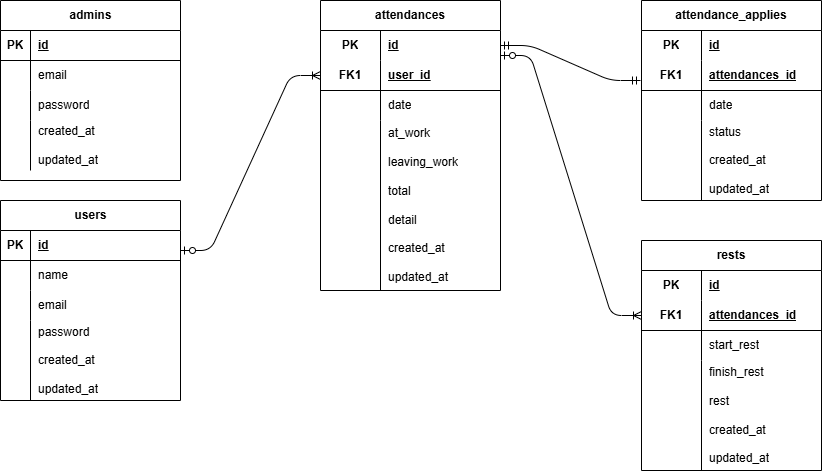

The diagram above was exported from draw.io. Its source (the exported page's mxGraphModel, read from the mxfile embedded in the PNG):
<mxGraphModel dx="816" dy="307" grid="1" gridSize="10" guides="1" tooltips="1" connect="1" arrows="1" fold="1" page="1" pageScale="1" pageWidth="850" pageHeight="1100" math="0" shadow="0">
  <root>
    <mxCell id="0" />
    <mxCell id="1" parent="0" />
    <mxCell id="2" value="users" style="shape=table;startSize=30;container=1;collapsible=1;childLayout=tableLayout;fixedRows=1;rowLines=0;fontStyle=1;align=center;resizeLast=1;html=1;" parent="1" vertex="1">
      <mxGeometry x="40" y="240" width="180" height="200" as="geometry" />
    </mxCell>
    <mxCell id="3" value="" style="shape=tableRow;horizontal=0;startSize=0;swimlaneHead=0;swimlaneBody=0;fillColor=none;collapsible=0;dropTarget=0;points=[[0,0.5],[1,0.5]];portConstraint=eastwest;top=0;left=0;right=0;bottom=1;" parent="2" vertex="1">
      <mxGeometry y="30" width="180" height="30" as="geometry" />
    </mxCell>
    <mxCell id="4" value="PK" style="shape=partialRectangle;connectable=0;fillColor=none;top=0;left=0;bottom=0;right=0;fontStyle=1;overflow=hidden;whiteSpace=wrap;html=1;" parent="3" vertex="1">
      <mxGeometry width="30" height="30" as="geometry">
        <mxRectangle width="30" height="30" as="alternateBounds" />
      </mxGeometry>
    </mxCell>
    <mxCell id="5" value="id" style="shape=partialRectangle;connectable=0;fillColor=none;top=0;left=0;bottom=0;right=0;align=left;spacingLeft=6;fontStyle=5;overflow=hidden;whiteSpace=wrap;html=1;" parent="3" vertex="1">
      <mxGeometry x="30" width="150" height="30" as="geometry">
        <mxRectangle width="150" height="30" as="alternateBounds" />
      </mxGeometry>
    </mxCell>
    <mxCell id="6" value="" style="shape=tableRow;horizontal=0;startSize=0;swimlaneHead=0;swimlaneBody=0;fillColor=none;collapsible=0;dropTarget=0;points=[[0,0.5],[1,0.5]];portConstraint=eastwest;top=0;left=0;right=0;bottom=0;" parent="2" vertex="1">
      <mxGeometry y="60" width="180" height="30" as="geometry" />
    </mxCell>
    <mxCell id="7" value="" style="shape=partialRectangle;connectable=0;fillColor=none;top=0;left=0;bottom=0;right=0;editable=1;overflow=hidden;whiteSpace=wrap;html=1;" parent="6" vertex="1">
      <mxGeometry width="30" height="30" as="geometry">
        <mxRectangle width="30" height="30" as="alternateBounds" />
      </mxGeometry>
    </mxCell>
    <mxCell id="8" value="name" style="shape=partialRectangle;connectable=0;fillColor=none;top=0;left=0;bottom=0;right=0;align=left;spacingLeft=6;overflow=hidden;whiteSpace=wrap;html=1;" parent="6" vertex="1">
      <mxGeometry x="30" width="150" height="30" as="geometry">
        <mxRectangle width="150" height="30" as="alternateBounds" />
      </mxGeometry>
    </mxCell>
    <mxCell id="9" value="" style="shape=tableRow;horizontal=0;startSize=0;swimlaneHead=0;swimlaneBody=0;fillColor=none;collapsible=0;dropTarget=0;points=[[0,0.5],[1,0.5]];portConstraint=eastwest;top=0;left=0;right=0;bottom=0;" parent="2" vertex="1">
      <mxGeometry y="90" width="180" height="30" as="geometry" />
    </mxCell>
    <mxCell id="10" value="" style="shape=partialRectangle;connectable=0;fillColor=none;top=0;left=0;bottom=0;right=0;editable=1;overflow=hidden;whiteSpace=wrap;html=1;" parent="9" vertex="1">
      <mxGeometry width="30" height="30" as="geometry">
        <mxRectangle width="30" height="30" as="alternateBounds" />
      </mxGeometry>
    </mxCell>
    <mxCell id="11" value="email" style="shape=partialRectangle;connectable=0;fillColor=none;top=0;left=0;bottom=0;right=0;align=left;spacingLeft=6;overflow=hidden;whiteSpace=wrap;html=1;" parent="9" vertex="1">
      <mxGeometry x="30" width="150" height="30" as="geometry">
        <mxRectangle width="150" height="30" as="alternateBounds" />
      </mxGeometry>
    </mxCell>
    <mxCell id="12" value="" style="shape=tableRow;horizontal=0;startSize=0;swimlaneHead=0;swimlaneBody=0;fillColor=none;collapsible=0;dropTarget=0;points=[[0,0.5],[1,0.5]];portConstraint=eastwest;top=0;left=0;right=0;bottom=0;" parent="2" vertex="1">
      <mxGeometry y="120" width="180" height="80" as="geometry" />
    </mxCell>
    <mxCell id="13" value="" style="shape=partialRectangle;connectable=0;fillColor=none;top=0;left=0;bottom=0;right=0;editable=1;overflow=hidden;whiteSpace=wrap;html=1;" parent="12" vertex="1">
      <mxGeometry width="30" height="80" as="geometry">
        <mxRectangle width="30" height="80" as="alternateBounds" />
      </mxGeometry>
    </mxCell>
    <mxCell id="14" value="password&lt;div&gt;&lt;br&gt;&lt;/div&gt;&lt;div&gt;created_at&lt;/div&gt;&lt;div&gt;&lt;br&gt;&lt;/div&gt;&lt;div&gt;updated_at&lt;/div&gt;" style="shape=partialRectangle;connectable=0;fillColor=none;top=0;left=0;bottom=0;right=0;align=left;spacingLeft=6;overflow=hidden;whiteSpace=wrap;html=1;" parent="12" vertex="1">
      <mxGeometry x="30" width="150" height="80" as="geometry">
        <mxRectangle width="150" height="80" as="alternateBounds" />
      </mxGeometry>
    </mxCell>
    <mxCell id="227" value="admins" style="shape=table;startSize=30;container=1;collapsible=1;childLayout=tableLayout;fixedRows=1;rowLines=0;fontStyle=1;align=center;resizeLast=1;html=1;" parent="1" vertex="1">
      <mxGeometry x="40" y="40" width="180" height="180" as="geometry" />
    </mxCell>
    <mxCell id="228" value="" style="shape=tableRow;horizontal=0;startSize=0;swimlaneHead=0;swimlaneBody=0;fillColor=none;collapsible=0;dropTarget=0;points=[[0,0.5],[1,0.5]];portConstraint=eastwest;top=0;left=0;right=0;bottom=1;" parent="227" vertex="1">
      <mxGeometry y="30" width="180" height="30" as="geometry" />
    </mxCell>
    <mxCell id="229" value="PK" style="shape=partialRectangle;connectable=0;fillColor=none;top=0;left=0;bottom=0;right=0;fontStyle=1;overflow=hidden;whiteSpace=wrap;html=1;" parent="228" vertex="1">
      <mxGeometry width="30" height="30" as="geometry">
        <mxRectangle width="30" height="30" as="alternateBounds" />
      </mxGeometry>
    </mxCell>
    <mxCell id="230" value="id" style="shape=partialRectangle;connectable=0;fillColor=none;top=0;left=0;bottom=0;right=0;align=left;spacingLeft=6;fontStyle=5;overflow=hidden;whiteSpace=wrap;html=1;" parent="228" vertex="1">
      <mxGeometry x="30" width="150" height="30" as="geometry">
        <mxRectangle width="150" height="30" as="alternateBounds" />
      </mxGeometry>
    </mxCell>
    <mxCell id="231" value="" style="shape=tableRow;horizontal=0;startSize=0;swimlaneHead=0;swimlaneBody=0;fillColor=none;collapsible=0;dropTarget=0;points=[[0,0.5],[1,0.5]];portConstraint=eastwest;top=0;left=0;right=0;bottom=0;" parent="227" vertex="1">
      <mxGeometry y="60" width="180" height="30" as="geometry" />
    </mxCell>
    <mxCell id="232" value="" style="shape=partialRectangle;connectable=0;fillColor=none;top=0;left=0;bottom=0;right=0;editable=1;overflow=hidden;whiteSpace=wrap;html=1;" parent="231" vertex="1">
      <mxGeometry width="30" height="30" as="geometry">
        <mxRectangle width="30" height="30" as="alternateBounds" />
      </mxGeometry>
    </mxCell>
    <mxCell id="233" value="&lt;span style=&quot;color: rgb(0, 0, 0);&quot;&gt;email&lt;/span&gt;" style="shape=partialRectangle;connectable=0;fillColor=none;top=0;left=0;bottom=0;right=0;align=left;spacingLeft=6;overflow=hidden;whiteSpace=wrap;html=1;" parent="231" vertex="1">
      <mxGeometry x="30" width="150" height="30" as="geometry">
        <mxRectangle width="150" height="30" as="alternateBounds" />
      </mxGeometry>
    </mxCell>
    <mxCell id="234" value="" style="shape=tableRow;horizontal=0;startSize=0;swimlaneHead=0;swimlaneBody=0;fillColor=none;collapsible=0;dropTarget=0;points=[[0,0.5],[1,0.5]];portConstraint=eastwest;top=0;left=0;right=0;bottom=0;" parent="227" vertex="1">
      <mxGeometry y="90" width="180" height="30" as="geometry" />
    </mxCell>
    <mxCell id="235" value="" style="shape=partialRectangle;connectable=0;fillColor=none;top=0;left=0;bottom=0;right=0;editable=1;overflow=hidden;whiteSpace=wrap;html=1;" parent="234" vertex="1">
      <mxGeometry width="30" height="30" as="geometry">
        <mxRectangle width="30" height="30" as="alternateBounds" />
      </mxGeometry>
    </mxCell>
    <mxCell id="236" value="&lt;span style=&quot;color: rgb(0, 0, 0);&quot;&gt;password&lt;/span&gt;" style="shape=partialRectangle;connectable=0;fillColor=none;top=0;left=0;bottom=0;right=0;align=left;spacingLeft=6;overflow=hidden;whiteSpace=wrap;html=1;" parent="234" vertex="1">
      <mxGeometry x="30" width="150" height="30" as="geometry">
        <mxRectangle width="150" height="30" as="alternateBounds" />
      </mxGeometry>
    </mxCell>
    <mxCell id="237" value="" style="shape=tableRow;horizontal=0;startSize=0;swimlaneHead=0;swimlaneBody=0;fillColor=none;collapsible=0;dropTarget=0;points=[[0,0.5],[1,0.5]];portConstraint=eastwest;top=0;left=0;right=0;bottom=0;" parent="227" vertex="1">
      <mxGeometry y="120" width="180" height="50" as="geometry" />
    </mxCell>
    <mxCell id="238" value="" style="shape=partialRectangle;connectable=0;fillColor=none;top=0;left=0;bottom=0;right=0;editable=1;overflow=hidden;whiteSpace=wrap;html=1;" parent="237" vertex="1">
      <mxGeometry width="30" height="50" as="geometry">
        <mxRectangle width="30" height="50" as="alternateBounds" />
      </mxGeometry>
    </mxCell>
    <mxCell id="239" value="&lt;div&gt;created_at&lt;/div&gt;&lt;div&gt;&lt;br&gt;&lt;/div&gt;&lt;div&gt;updated_at&lt;/div&gt;" style="shape=partialRectangle;connectable=0;fillColor=none;top=0;left=0;bottom=0;right=0;align=left;spacingLeft=6;overflow=hidden;whiteSpace=wrap;html=1;" parent="237" vertex="1">
      <mxGeometry x="30" width="150" height="50" as="geometry">
        <mxRectangle width="150" height="50" as="alternateBounds" />
      </mxGeometry>
    </mxCell>
    <mxCell id="240" value="attendances" style="shape=table;startSize=30;container=1;collapsible=1;childLayout=tableLayout;fixedRows=1;rowLines=0;fontStyle=1;align=center;resizeLast=1;html=1;whiteSpace=wrap;" parent="1" vertex="1">
      <mxGeometry x="360" y="40" width="180" height="290" as="geometry" />
    </mxCell>
    <mxCell id="241" value="" style="shape=tableRow;horizontal=0;startSize=0;swimlaneHead=0;swimlaneBody=0;fillColor=none;collapsible=0;dropTarget=0;points=[[0,0.5],[1,0.5]];portConstraint=eastwest;top=0;left=0;right=0;bottom=0;html=1;" parent="240" vertex="1">
      <mxGeometry y="30" width="180" height="30" as="geometry" />
    </mxCell>
    <mxCell id="242" value="PK" style="shape=partialRectangle;connectable=0;fillColor=none;top=0;left=0;bottom=0;right=0;fontStyle=1;overflow=hidden;html=1;whiteSpace=wrap;" parent="241" vertex="1">
      <mxGeometry width="60" height="30" as="geometry">
        <mxRectangle width="60" height="30" as="alternateBounds" />
      </mxGeometry>
    </mxCell>
    <mxCell id="243" value="id" style="shape=partialRectangle;connectable=0;fillColor=none;top=0;left=0;bottom=0;right=0;align=left;spacingLeft=6;fontStyle=5;overflow=hidden;html=1;whiteSpace=wrap;" parent="241" vertex="1">
      <mxGeometry x="60" width="120" height="30" as="geometry">
        <mxRectangle width="120" height="30" as="alternateBounds" />
      </mxGeometry>
    </mxCell>
    <mxCell id="244" value="" style="shape=tableRow;horizontal=0;startSize=0;swimlaneHead=0;swimlaneBody=0;fillColor=none;collapsible=0;dropTarget=0;points=[[0,0.5],[1,0.5]];portConstraint=eastwest;top=0;left=0;right=0;bottom=1;html=1;" parent="240" vertex="1">
      <mxGeometry y="60" width="180" height="30" as="geometry" />
    </mxCell>
    <mxCell id="245" value="FK1" style="shape=partialRectangle;connectable=0;fillColor=none;top=0;left=0;bottom=0;right=0;fontStyle=1;overflow=hidden;html=1;whiteSpace=wrap;" parent="244" vertex="1">
      <mxGeometry width="60" height="30" as="geometry">
        <mxRectangle width="60" height="30" as="alternateBounds" />
      </mxGeometry>
    </mxCell>
    <mxCell id="246" value="user_id" style="shape=partialRectangle;connectable=0;fillColor=none;top=0;left=0;bottom=0;right=0;align=left;spacingLeft=6;fontStyle=5;overflow=hidden;html=1;whiteSpace=wrap;" parent="244" vertex="1">
      <mxGeometry x="60" width="120" height="30" as="geometry">
        <mxRectangle width="120" height="30" as="alternateBounds" />
      </mxGeometry>
    </mxCell>
    <mxCell id="247" value="" style="shape=tableRow;horizontal=0;startSize=0;swimlaneHead=0;swimlaneBody=0;fillColor=none;collapsible=0;dropTarget=0;points=[[0,0.5],[1,0.5]];portConstraint=eastwest;top=0;left=0;right=0;bottom=0;html=1;" parent="240" vertex="1">
      <mxGeometry y="90" width="180" height="30" as="geometry" />
    </mxCell>
    <mxCell id="248" value="" style="shape=partialRectangle;connectable=0;fillColor=none;top=0;left=0;bottom=0;right=0;editable=1;overflow=hidden;html=1;whiteSpace=wrap;" parent="247" vertex="1">
      <mxGeometry width="60" height="30" as="geometry">
        <mxRectangle width="60" height="30" as="alternateBounds" />
      </mxGeometry>
    </mxCell>
    <mxCell id="249" value="date" style="shape=partialRectangle;connectable=0;fillColor=none;top=0;left=0;bottom=0;right=0;align=left;spacingLeft=6;overflow=hidden;html=1;whiteSpace=wrap;" parent="247" vertex="1">
      <mxGeometry x="60" width="120" height="30" as="geometry">
        <mxRectangle width="120" height="30" as="alternateBounds" />
      </mxGeometry>
    </mxCell>
    <mxCell id="250" value="" style="shape=tableRow;horizontal=0;startSize=0;swimlaneHead=0;swimlaneBody=0;fillColor=none;collapsible=0;dropTarget=0;points=[[0,0.5],[1,0.5]];portConstraint=eastwest;top=0;left=0;right=0;bottom=0;html=1;" parent="240" vertex="1">
      <mxGeometry y="120" width="180" height="170" as="geometry" />
    </mxCell>
    <mxCell id="251" value="" style="shape=partialRectangle;connectable=0;fillColor=none;top=0;left=0;bottom=0;right=0;editable=1;overflow=hidden;html=1;whiteSpace=wrap;" parent="250" vertex="1">
      <mxGeometry width="60" height="170" as="geometry">
        <mxRectangle width="60" height="170" as="alternateBounds" />
      </mxGeometry>
    </mxCell>
    <mxCell id="252" value="at_work&lt;br&gt;&lt;div&gt;&lt;br&gt;&lt;/div&gt;&lt;div&gt;leaving_work&lt;/div&gt;&lt;div&gt;&lt;br&gt;&lt;/div&gt;&lt;div&gt;total&lt;/div&gt;&lt;div&gt;&lt;br&gt;&lt;/div&gt;&lt;div&gt;detail&lt;/div&gt;&lt;div&gt;&lt;br&gt;&lt;/div&gt;&lt;div&gt;&lt;div&gt;created_at&lt;/div&gt;&lt;div&gt;&lt;br&gt;&lt;/div&gt;&lt;div&gt;updated_at&lt;/div&gt;&lt;/div&gt;" style="shape=partialRectangle;connectable=0;fillColor=none;top=0;left=0;bottom=0;right=0;align=left;spacingLeft=6;overflow=hidden;html=1;whiteSpace=wrap;" parent="250" vertex="1">
      <mxGeometry x="60" width="120" height="170" as="geometry">
        <mxRectangle width="120" height="170" as="alternateBounds" />
      </mxGeometry>
    </mxCell>
    <mxCell id="266" value="" style="edgeStyle=entityRelationEdgeStyle;fontSize=12;html=1;endArrow=ERoneToMany;startArrow=ERzeroToOne;entryX=0;entryY=0.5;entryDx=0;entryDy=0;" parent="1" target="244" edge="1">
      <mxGeometry width="100" height="100" relative="1" as="geometry">
        <mxPoint x="220" y="290" as="sourcePoint" />
        <mxPoint x="320" y="190" as="targetPoint" />
      </mxGeometry>
    </mxCell>
    <mxCell id="267" value="" style="edgeStyle=entityRelationEdgeStyle;fontSize=12;html=1;endArrow=ERmandOne;startArrow=ERmandOne;exitX=1;exitY=0.5;exitDx=0;exitDy=0;" parent="1" source="241" edge="1">
      <mxGeometry width="100" height="100" relative="1" as="geometry">
        <mxPoint x="580" y="220" as="sourcePoint" />
        <mxPoint x="680" y="120" as="targetPoint" />
      </mxGeometry>
    </mxCell>
    <mxCell id="253" value="attendance_applies" style="shape=table;startSize=30;container=1;collapsible=1;childLayout=tableLayout;fixedRows=1;rowLines=0;fontStyle=1;align=center;resizeLast=1;html=1;whiteSpace=wrap;" parent="1" vertex="1">
      <mxGeometry x="681" y="40" width="180" height="200" as="geometry" />
    </mxCell>
    <mxCell id="254" value="" style="shape=tableRow;horizontal=0;startSize=0;swimlaneHead=0;swimlaneBody=0;fillColor=none;collapsible=0;dropTarget=0;points=[[0,0.5],[1,0.5]];portConstraint=eastwest;top=0;left=0;right=0;bottom=0;html=1;" parent="253" vertex="1">
      <mxGeometry y="30" width="180" height="30" as="geometry" />
    </mxCell>
    <mxCell id="255" value="PK" style="shape=partialRectangle;connectable=0;fillColor=none;top=0;left=0;bottom=0;right=0;fontStyle=1;overflow=hidden;html=1;whiteSpace=wrap;" parent="254" vertex="1">
      <mxGeometry width="60" height="30" as="geometry">
        <mxRectangle width="60" height="30" as="alternateBounds" />
      </mxGeometry>
    </mxCell>
    <mxCell id="256" value="id" style="shape=partialRectangle;connectable=0;fillColor=none;top=0;left=0;bottom=0;right=0;align=left;spacingLeft=6;fontStyle=5;overflow=hidden;html=1;whiteSpace=wrap;" parent="254" vertex="1">
      <mxGeometry x="60" width="120" height="30" as="geometry">
        <mxRectangle width="120" height="30" as="alternateBounds" />
      </mxGeometry>
    </mxCell>
    <mxCell id="257" value="" style="shape=tableRow;horizontal=0;startSize=0;swimlaneHead=0;swimlaneBody=0;fillColor=none;collapsible=0;dropTarget=0;points=[[0,0.5],[1,0.5]];portConstraint=eastwest;top=0;left=0;right=0;bottom=1;html=1;" parent="253" vertex="1">
      <mxGeometry y="60" width="180" height="30" as="geometry" />
    </mxCell>
    <mxCell id="258" value="FK1" style="shape=partialRectangle;connectable=0;fillColor=none;top=0;left=0;bottom=0;right=0;fontStyle=1;overflow=hidden;html=1;whiteSpace=wrap;" parent="257" vertex="1">
      <mxGeometry width="60" height="30" as="geometry">
        <mxRectangle width="60" height="30" as="alternateBounds" />
      </mxGeometry>
    </mxCell>
    <mxCell id="259" value="attendances_id" style="shape=partialRectangle;connectable=0;fillColor=none;top=0;left=0;bottom=0;right=0;align=left;spacingLeft=6;fontStyle=5;overflow=hidden;html=1;whiteSpace=wrap;" parent="257" vertex="1">
      <mxGeometry x="60" width="120" height="30" as="geometry">
        <mxRectangle width="120" height="30" as="alternateBounds" />
      </mxGeometry>
    </mxCell>
    <mxCell id="260" value="" style="shape=tableRow;horizontal=0;startSize=0;swimlaneHead=0;swimlaneBody=0;fillColor=none;collapsible=0;dropTarget=0;points=[[0,0.5],[1,0.5]];portConstraint=eastwest;top=0;left=0;right=0;bottom=0;html=1;" parent="253" vertex="1">
      <mxGeometry y="90" width="180" height="30" as="geometry" />
    </mxCell>
    <mxCell id="261" value="" style="shape=partialRectangle;connectable=0;fillColor=none;top=0;left=0;bottom=0;right=0;editable=1;overflow=hidden;html=1;whiteSpace=wrap;" parent="260" vertex="1">
      <mxGeometry width="60" height="30" as="geometry">
        <mxRectangle width="60" height="30" as="alternateBounds" />
      </mxGeometry>
    </mxCell>
    <mxCell id="262" value="&lt;span style=&quot;color: rgb(0, 0, 0);&quot;&gt;date&lt;/span&gt;" style="shape=partialRectangle;connectable=0;fillColor=none;top=0;left=0;bottom=0;right=0;align=left;spacingLeft=6;overflow=hidden;html=1;whiteSpace=wrap;" parent="260" vertex="1">
      <mxGeometry x="60" width="120" height="30" as="geometry">
        <mxRectangle width="120" height="30" as="alternateBounds" />
      </mxGeometry>
    </mxCell>
    <mxCell id="263" value="" style="shape=tableRow;horizontal=0;startSize=0;swimlaneHead=0;swimlaneBody=0;fillColor=none;collapsible=0;dropTarget=0;points=[[0,0.5],[1,0.5]];portConstraint=eastwest;top=0;left=0;right=0;bottom=0;html=1;" parent="253" vertex="1">
      <mxGeometry y="120" width="180" height="80" as="geometry" />
    </mxCell>
    <mxCell id="264" value="" style="shape=partialRectangle;connectable=0;fillColor=none;top=0;left=0;bottom=0;right=0;editable=1;overflow=hidden;html=1;whiteSpace=wrap;" parent="263" vertex="1">
      <mxGeometry width="60" height="80" as="geometry">
        <mxRectangle width="60" height="80" as="alternateBounds" />
      </mxGeometry>
    </mxCell>
    <mxCell id="265" value="&lt;span style=&quot;color: rgb(0, 0, 0);&quot;&gt;status&lt;/span&gt;&lt;div&gt;&lt;br&gt;&lt;/div&gt;&lt;div&gt;&lt;div&gt;created_at&lt;/div&gt;&lt;div&gt;&lt;br&gt;&lt;/div&gt;&lt;div&gt;updated_at&lt;/div&gt;&lt;/div&gt;" style="shape=partialRectangle;connectable=0;fillColor=none;top=0;left=0;bottom=0;right=0;align=left;spacingLeft=6;overflow=hidden;html=1;whiteSpace=wrap;" parent="263" vertex="1">
      <mxGeometry x="60" width="120" height="80" as="geometry">
        <mxRectangle width="120" height="80" as="alternateBounds" />
      </mxGeometry>
    </mxCell>
    <mxCell id="268" value="rests" style="shape=table;startSize=30;container=1;collapsible=1;childLayout=tableLayout;fixedRows=1;rowLines=0;fontStyle=1;align=center;resizeLast=1;html=1;whiteSpace=wrap;" vertex="1" parent="1">
      <mxGeometry x="681" y="280" width="180" height="230" as="geometry" />
    </mxCell>
    <mxCell id="269" value="" style="shape=tableRow;horizontal=0;startSize=0;swimlaneHead=0;swimlaneBody=0;fillColor=none;collapsible=0;dropTarget=0;points=[[0,0.5],[1,0.5]];portConstraint=eastwest;top=0;left=0;right=0;bottom=0;html=1;" vertex="1" parent="268">
      <mxGeometry y="30" width="180" height="30" as="geometry" />
    </mxCell>
    <mxCell id="270" value="PK" style="shape=partialRectangle;connectable=0;fillColor=none;top=0;left=0;bottom=0;right=0;fontStyle=1;overflow=hidden;html=1;whiteSpace=wrap;" vertex="1" parent="269">
      <mxGeometry width="60" height="30" as="geometry">
        <mxRectangle width="60" height="30" as="alternateBounds" />
      </mxGeometry>
    </mxCell>
    <mxCell id="271" value="id" style="shape=partialRectangle;connectable=0;fillColor=none;top=0;left=0;bottom=0;right=0;align=left;spacingLeft=6;fontStyle=5;overflow=hidden;html=1;whiteSpace=wrap;" vertex="1" parent="269">
      <mxGeometry x="60" width="120" height="30" as="geometry">
        <mxRectangle width="120" height="30" as="alternateBounds" />
      </mxGeometry>
    </mxCell>
    <mxCell id="272" value="" style="shape=tableRow;horizontal=0;startSize=0;swimlaneHead=0;swimlaneBody=0;fillColor=none;collapsible=0;dropTarget=0;points=[[0,0.5],[1,0.5]];portConstraint=eastwest;top=0;left=0;right=0;bottom=1;html=1;" vertex="1" parent="268">
      <mxGeometry y="60" width="180" height="30" as="geometry" />
    </mxCell>
    <mxCell id="273" value="FK1" style="shape=partialRectangle;connectable=0;fillColor=none;top=0;left=0;bottom=0;right=0;fontStyle=1;overflow=hidden;html=1;whiteSpace=wrap;" vertex="1" parent="272">
      <mxGeometry width="60" height="30" as="geometry">
        <mxRectangle width="60" height="30" as="alternateBounds" />
      </mxGeometry>
    </mxCell>
    <mxCell id="274" value="attendances_id" style="shape=partialRectangle;connectable=0;fillColor=none;top=0;left=0;bottom=0;right=0;align=left;spacingLeft=6;fontStyle=5;overflow=hidden;html=1;whiteSpace=wrap;" vertex="1" parent="272">
      <mxGeometry x="60" width="120" height="30" as="geometry">
        <mxRectangle width="120" height="30" as="alternateBounds" />
      </mxGeometry>
    </mxCell>
    <mxCell id="275" value="" style="shape=tableRow;horizontal=0;startSize=0;swimlaneHead=0;swimlaneBody=0;fillColor=none;collapsible=0;dropTarget=0;points=[[0,0.5],[1,0.5]];portConstraint=eastwest;top=0;left=0;right=0;bottom=0;html=1;" vertex="1" parent="268">
      <mxGeometry y="90" width="180" height="30" as="geometry" />
    </mxCell>
    <mxCell id="276" value="" style="shape=partialRectangle;connectable=0;fillColor=none;top=0;left=0;bottom=0;right=0;editable=1;overflow=hidden;html=1;whiteSpace=wrap;" vertex="1" parent="275">
      <mxGeometry width="60" height="30" as="geometry">
        <mxRectangle width="60" height="30" as="alternateBounds" />
      </mxGeometry>
    </mxCell>
    <mxCell id="277" value="start_rest" style="shape=partialRectangle;connectable=0;fillColor=none;top=0;left=0;bottom=0;right=0;align=left;spacingLeft=6;overflow=hidden;html=1;whiteSpace=wrap;" vertex="1" parent="275">
      <mxGeometry x="60" width="120" height="30" as="geometry">
        <mxRectangle width="120" height="30" as="alternateBounds" />
      </mxGeometry>
    </mxCell>
    <mxCell id="278" value="" style="shape=tableRow;horizontal=0;startSize=0;swimlaneHead=0;swimlaneBody=0;fillColor=none;collapsible=0;dropTarget=0;points=[[0,0.5],[1,0.5]];portConstraint=eastwest;top=0;left=0;right=0;bottom=0;html=1;" vertex="1" parent="268">
      <mxGeometry y="120" width="180" height="110" as="geometry" />
    </mxCell>
    <mxCell id="279" value="" style="shape=partialRectangle;connectable=0;fillColor=none;top=0;left=0;bottom=0;right=0;editable=1;overflow=hidden;html=1;whiteSpace=wrap;" vertex="1" parent="278">
      <mxGeometry width="60" height="110" as="geometry">
        <mxRectangle width="60" height="110" as="alternateBounds" />
      </mxGeometry>
    </mxCell>
    <mxCell id="280" value="finish_rest&lt;div&gt;&lt;br&gt;&lt;/div&gt;&lt;div&gt;rest&lt;/div&gt;&lt;div&gt;&lt;br&gt;&lt;/div&gt;&lt;div&gt;&lt;div&gt;created_at&lt;/div&gt;&lt;div&gt;&lt;br&gt;&lt;/div&gt;&lt;div&gt;updated_at&lt;/div&gt;&lt;/div&gt;" style="shape=partialRectangle;connectable=0;fillColor=none;top=0;left=0;bottom=0;right=0;align=left;spacingLeft=6;overflow=hidden;html=1;whiteSpace=wrap;" vertex="1" parent="278">
      <mxGeometry x="60" width="120" height="110" as="geometry">
        <mxRectangle width="120" height="110" as="alternateBounds" />
      </mxGeometry>
    </mxCell>
    <mxCell id="281" value="" style="edgeStyle=entityRelationEdgeStyle;fontSize=12;html=1;endArrow=ERoneToMany;startArrow=ERzeroToOne;entryX=0;entryY=0.5;entryDx=0;entryDy=0;" edge="1" parent="1" target="272">
      <mxGeometry width="100" height="100" relative="1" as="geometry">
        <mxPoint x="540" y="95" as="sourcePoint" />
        <mxPoint x="660" y="220" as="targetPoint" />
      </mxGeometry>
    </mxCell>
  </root>
</mxGraphModel>